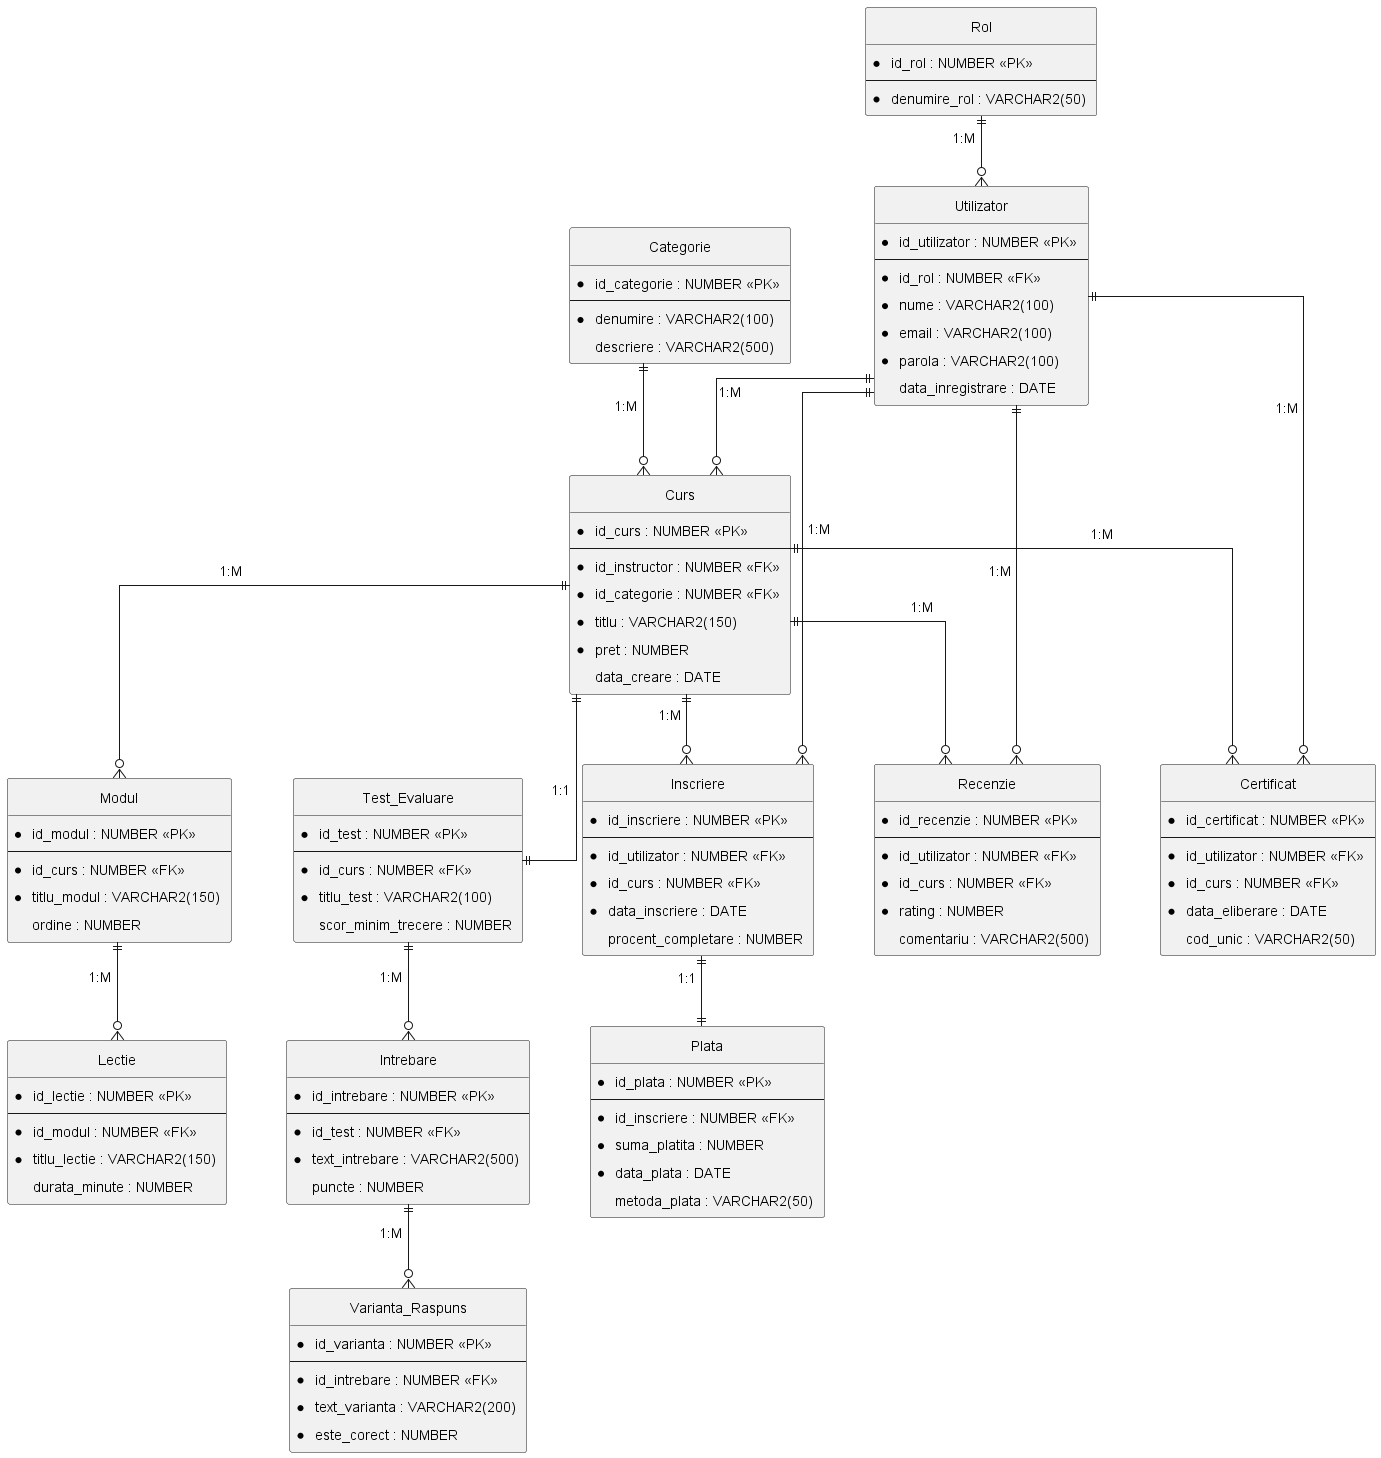

The diagram above was rendered by PlantUML. Its source (embedded in the PNG):
@startuml diagrama_conceptuala
hide circle
skinparam linetype ortho
skinparam nodesep 60
skinparam ranksep 70
skinparam padding 5

entity "Rol" {
  * id_rol : NUMBER <<PK>>
  --
  * denumire_rol : VARCHAR2(50)
}

entity "Utilizator" {
  * id_utilizator : NUMBER <<PK>>
  --
  * id_rol : NUMBER <<FK>>
  * nume : VARCHAR2(100)
  * email : VARCHAR2(100)
  * parola : VARCHAR2(100)
  data_inregistrare : DATE
}

entity "Categorie" {
  * id_categorie : NUMBER <<PK>>
  --
  * denumire : VARCHAR2(100)
  descriere : VARCHAR2(500)
}

entity "Curs" {
  * id_curs : NUMBER <<PK>>
  --
  * id_instructor : NUMBER <<FK>>
  * id_categorie : NUMBER <<FK>>
  * titlu : VARCHAR2(150)
  * pret : NUMBER
  data_creare : DATE
}

entity "Modul" {
  * id_modul : NUMBER <<PK>>
  --
  * id_curs : NUMBER <<FK>>
  * titlu_modul : VARCHAR2(150)
  ordine : NUMBER
}

entity "Lectie" {
  * id_lectie : NUMBER <<PK>>
  --
  * id_modul : NUMBER <<FK>>
  * titlu_lectie : VARCHAR2(150)
  durata_minute : NUMBER
}

entity "Inscriere" {
  * id_inscriere : NUMBER <<PK>>
  --
  * id_utilizator : NUMBER <<FK>>
  * id_curs : NUMBER <<FK>>
  * data_inscriere : DATE
  procent_completare : NUMBER
}

entity "Plata" {
  * id_plata : NUMBER <<PK>>
  --
  * id_inscriere : NUMBER <<FK>>
  * suma_platita : NUMBER
  * data_plata : DATE
  metoda_plata : VARCHAR2(50)
}

entity "Recenzie" {
  * id_recenzie : NUMBER <<PK>>
  --
  * id_utilizator : NUMBER <<FK>>
  * id_curs : NUMBER <<FK>>
  * rating : NUMBER
  comentariu : VARCHAR2(500)
}

entity "Test_Evaluare" {
  * id_test : NUMBER <<PK>>
  --
  * id_curs : NUMBER <<FK>>
  * titlu_test : VARCHAR2(100)
  scor_minim_trecere : NUMBER
}

entity "Intrebare" {
  * id_intrebare : NUMBER <<PK>>
  --
  * id_test : NUMBER <<FK>>
  * text_intrebare : VARCHAR2(500)
  puncte : NUMBER
}

entity "Varianta_Raspuns" {
  * id_varianta : NUMBER <<PK>>
  --
  * id_intrebare : NUMBER <<FK>>
  * text_varianta : VARCHAR2(200)
  * este_corect : NUMBER
}

entity "Certificat" {
  * id_certificat : NUMBER <<PK>>
  --
  * id_utilizator : NUMBER <<FK>>
  * id_curs : NUMBER <<FK>>
  * data_eliberare : DATE
  cod_unic : VARCHAR2(50)
}

Rol ||--o{ Utilizator : "1:M"
Utilizator ||--o{ Curs : "1:M"
Categorie ||--o{ Curs : "1:M"

Curs ||--o{ Modul : "1:M"
Modul ||--o{ Lectie : "1:M"

Utilizator ||--o{ Inscriere : "1:M"
Curs ||--o{ Inscriere : "1:M"
Inscriere ||--|| Plata : "1:1"

Utilizator ||--o{ Recenzie : "1:M"
Curs ||--o{ Recenzie : "1:M"

Curs ||--|| Test_Evaluare : "1:1"
Test_Evaluare ||--o{ Intrebare : "1:M"
Intrebare ||--o{ Varianta_Raspuns : "1:M"

Utilizator ||--o{ Certificat : "1:M"
Curs ||--o{ Certificat : "1:M"

@enduml